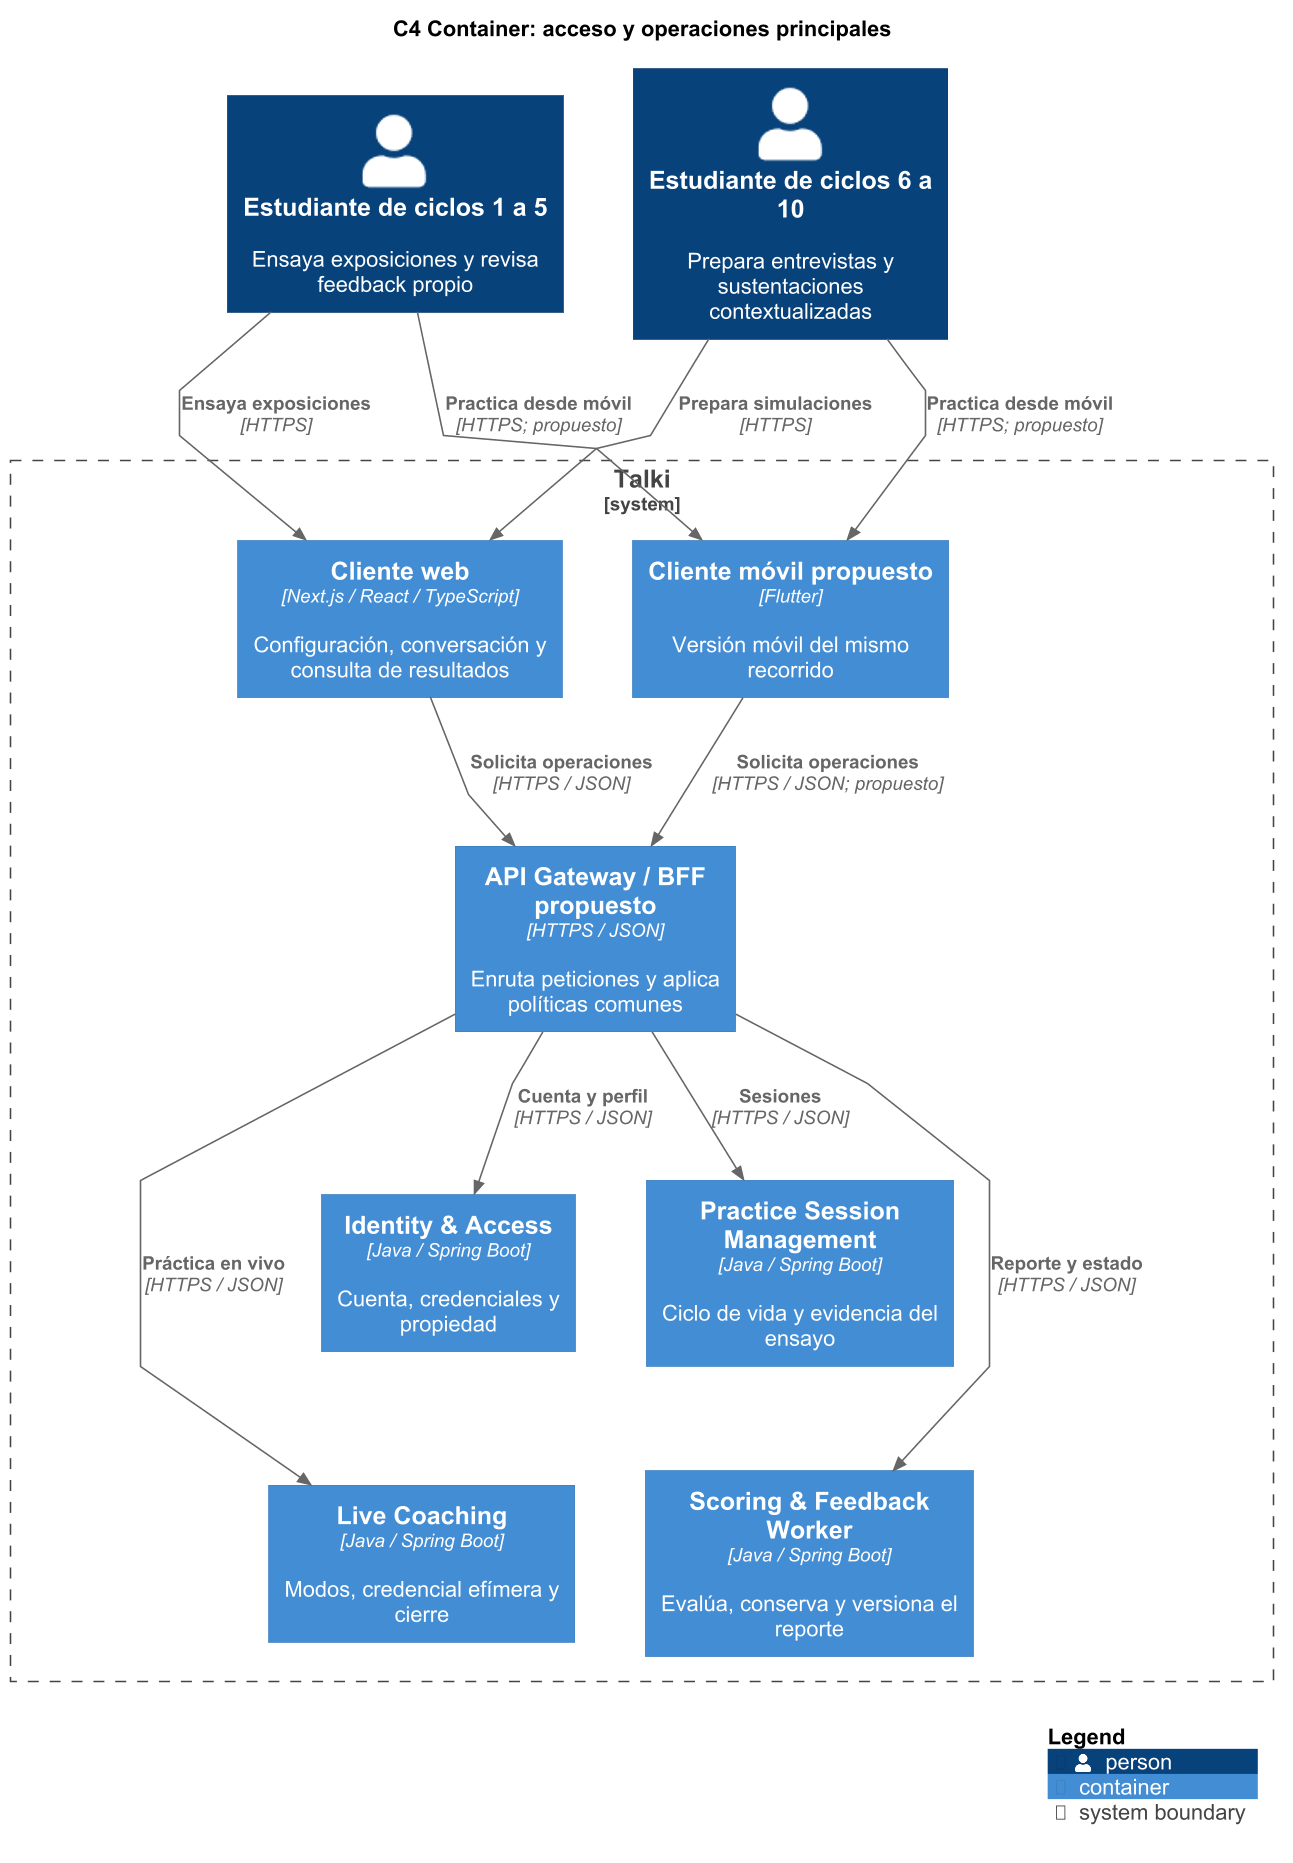

The diagram above was rendered by PlantUML. Its source (embedded in the PNG):
@startuml
!include <C4/C4_Container>
skinparam defaultFontName Arial
skinparam dpi 150
skinparam linetype polyline
skinparam nodesep 45
skinparam ranksep 65
skinparam ArrowFontSize 12
LAYOUT_TOP_DOWN()
title C4 Container: acceso y operaciones principales
Person(early, "Estudiante de ciclos 1 a 5", "Ensaya exposiciones y revisa feedback propio")
Person(advanced, "Estudiante de ciclos 6 a 10", "Prepara entrevistas y sustentaciones contextualizadas")
System_Boundary(talki, "Talki") {
Container(web, "Cliente web", "Next.js / React / TypeScript", "Configuración, conversación y consulta de resultados")
Container(mobile, "Cliente móvil propuesto", "Flutter", "Versión móvil del mismo recorrido")
Container(gateway, "API Gateway / BFF propuesto", "HTTPS / JSON", "Enruta peticiones y aplica políticas comunes")
Container(identity, "Identity & Access", "Java / Spring Boot", "Cuenta, credenciales y propiedad")
Container(sessions, "Practice Session Management", "Java / Spring Boot", "Ciclo de vida y evidencia del ensayo")
Container(live, "Live Coaching", "Java / Spring Boot", "Modos, credencial efímera y cierre")
Container(scoring, "Scoring & Feedback Worker", "Java / Spring Boot", "Evalúa, conserva y versiona el reporte")
}
Rel(early, web, "Ensaya exposiciones", "HTTPS")
Rel(advanced, web, "Prepara simulaciones", "HTTPS")
Rel(early, mobile, "Practica desde móvil", "HTTPS; propuesto")
Rel(advanced, mobile, "Practica desde móvil", "HTTPS; propuesto")
Rel(web, gateway, "Solicita operaciones", "HTTPS / JSON")
Rel(mobile, gateway, "Solicita operaciones", "HTTPS / JSON; propuesto")
Rel(gateway, identity, "Cuenta y perfil", "HTTPS / JSON")
Rel(gateway, sessions, "Sesiones", "HTTPS / JSON")
Rel(gateway, live, "Práctica en vivo", "HTTPS / JSON")
Rel(gateway, scoring, "Reporte y estado", "HTTPS / JSON")
Lay_R(early, advanced)
Lay_R(web, mobile)
Lay_R(identity, sessions)
Lay_R(live, scoring)
Lay_D(identity, live)
Lay_D(sessions, scoring)
SHOW_LEGEND()
@enduml